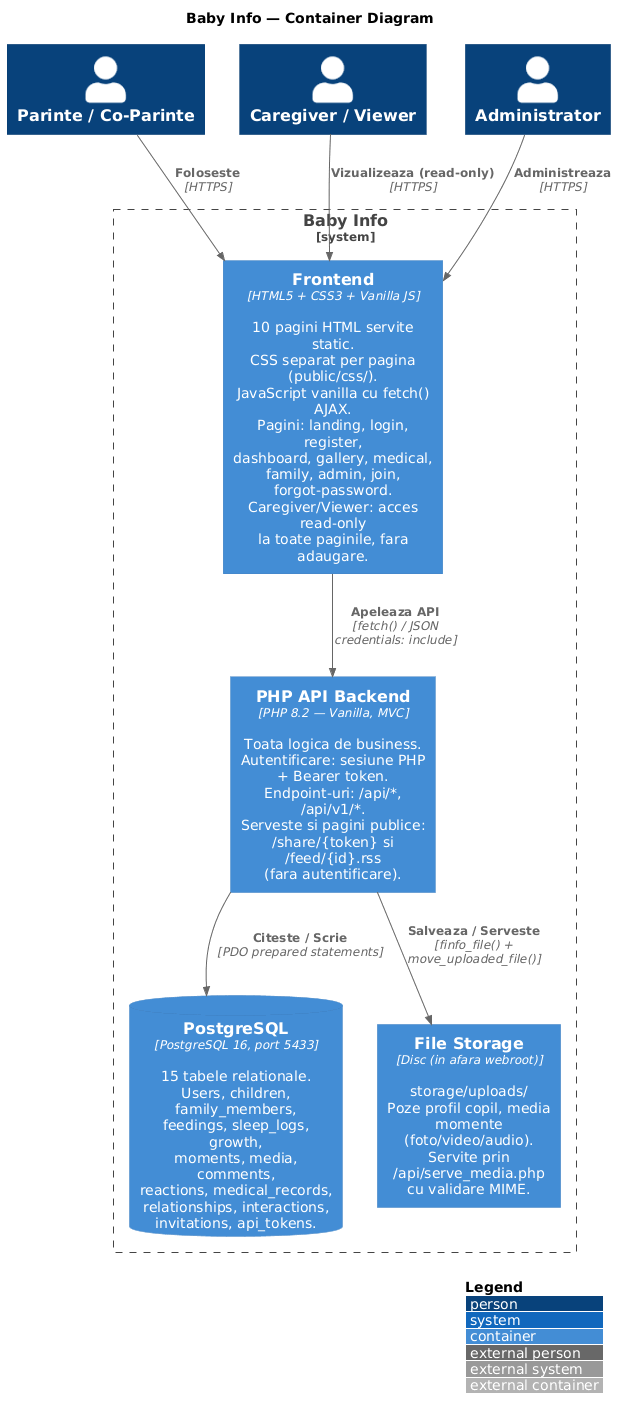

The diagram above was rendered by PlantUML. Its source (embedded in the PNG):
@startuml
!include <C4/C4_Container>

LAYOUT_WITH_LEGEND()

title Baby Info — Container Diagram

Person(parent,    "Parinte / Co-Parinte")
Person(caregiver, "Caregiver / Viewer")
Person(admin,     "Administrator")

System_Boundary(babyinfo, "Baby Info") {

    Container(frontend, "Frontend", "HTML5 + CSS3 + Vanilla JS", "10 pagini HTML servite static.\nCSS separat per pagina (public/css/).\nJavaScript vanilla cu fetch() AJAX.\nPagini: landing, login, register,\ndashboard, gallery, medical,\nfamily, admin, join, forgot-password.\nCaregiver/Viewer: acces read-only\nla toate paginile, fara adaugare.")

    Container(api, "PHP API Backend", "PHP 8.2 — Vanilla, MVC", "Toata logica de business.\nAutentificare: sesiune PHP + Bearer token.\nEndpoint-uri: /api/*, /api/v1/*.\nServeste si pagini publice:\n/share/{token} si /feed/{id}.rss\n(fara autentificare).")

    ContainerDb(db, "PostgreSQL", "PostgreSQL 16, port 5433", "15 tabele relationale.\nUsers, children, family_members,\nfeedings, sleep_logs, growth,\nmoments, media, comments,\nreactions, medical_records,\nrelationships, interactions,\ninvitations, api_tokens.")

    Container(storage, "File Storage", "Disc (in afara webroot)", "storage/uploads/\nPoze profil copil, media momente\n(foto/video/audio).\nServite prin /api/serve_media.php\ncu validare MIME.")
}

Rel(parent,    frontend, "Foloseste",              "HTTPS")
Rel(caregiver, frontend, "Vizualizeaza (read-only)","HTTPS")
Rel(admin,     frontend, "Administreaza",           "HTTPS")

Rel(frontend, api,      "Apeleaza API",        "fetch() / JSON\ncredentials: include")
Rel(api,      db,       "Citeste / Scrie",     "PDO prepared statements")
Rel(api,      storage,  "Salveaza / Serveste", "finfo_file() + move_uploaded_file()")
@enduml